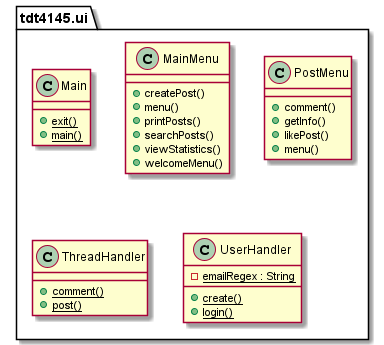

The diagram above was rendered by PlantUML. Its source (embedded in the PNG):
@startuml
  namespace tdt4145.ui {
    class tdt4145.ui.Main {
        {static} + exit()
        {static} + main()
    }
  }
  

  namespace tdt4145.ui {
    class tdt4145.ui.MainMenu {
        + createPost()
        + menu()
        + printPosts()
        + searchPosts()
        + viewStatistics()
        + welcomeMenu()
    }
  }
  

  namespace tdt4145.ui {
    class tdt4145.ui.PostMenu {
        + comment()
        + getInfo()
        + likePost()
        + menu()
    }
  }
  

  namespace tdt4145.ui {
    class tdt4145.ui.ThreadHandler {
        {static} + comment()
        {static} + post()
    }
  }
  

  namespace tdt4145.ui {
    class tdt4145.ui.UserHandler {
        {static} - emailRegex : String
        {static} + create()
        {static} + login()
    }
  }
@enduml